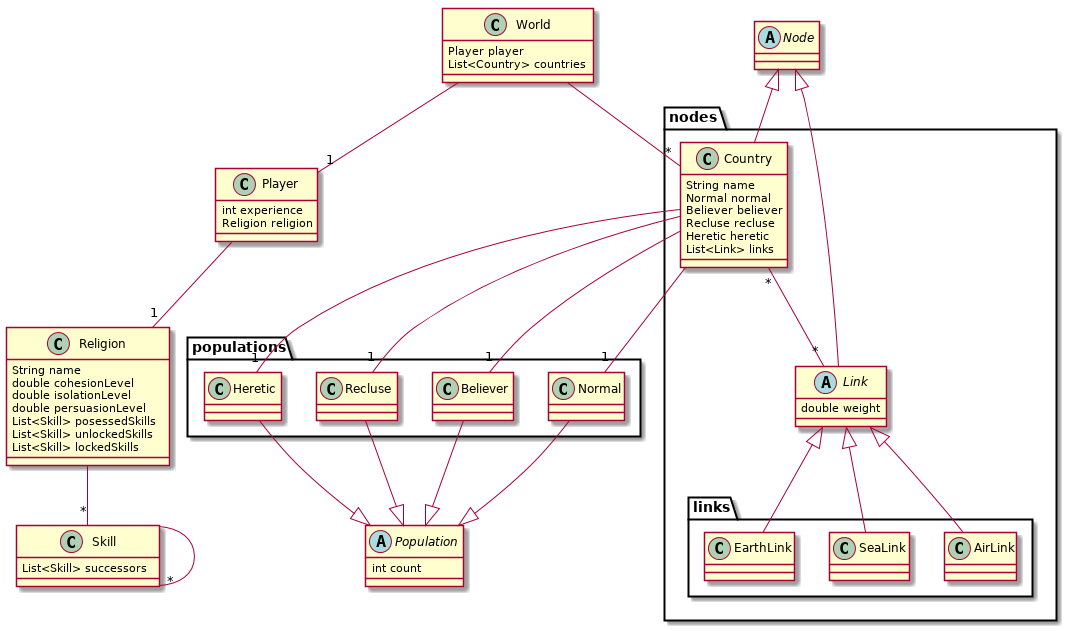

The diagram above was rendered by PlantUML. Its source (embedded in the PNG):
@startuml

class World {
  Player player
  List<Country> countries
}

class Player {
  int experience
  Religion religion
}

class Religion {
  String name
  double cohesionLevel
  double isolationLevel
  double persuasionLevel
  List<Skill> posessedSkills
  List<Skill> unlockedSkills
  List<Skill> lockedSkills
}

class Skill {
    List<Skill> successors
}

abstract class Node

package nodes {

    class Country {
        String name
        Normal normal
        Believer believer
        Recluse recluse
        Heretic heretic
        List<Link> links
    }

    abstract class Link {
        double weight
    }

    package links {
        class AirLink
        class SeaLink
        class EarthLink
    }

}

abstract class Population {
    int count
}

package populations {
    class Normal
    class Believer
    class Recluse
    class Heretic
}

Node <|-- Country
Node <|-- Link
Country "*"--"*" Link

Link <|-- AirLink
Link <|-- SeaLink
Link <|-- EarthLink

Country --"1" Normal
Country --"1" Believer
Country --"1" Recluse
Country --"1" Heretic

Normal --|> Population
Believer --|> Population
Recluse --|> Population
Heretic --|> Population

World --"*" Country

Religion --"*" Skill
Skill --"*" Skill

Player --"1" Religion

World --"1" Player

@enduml